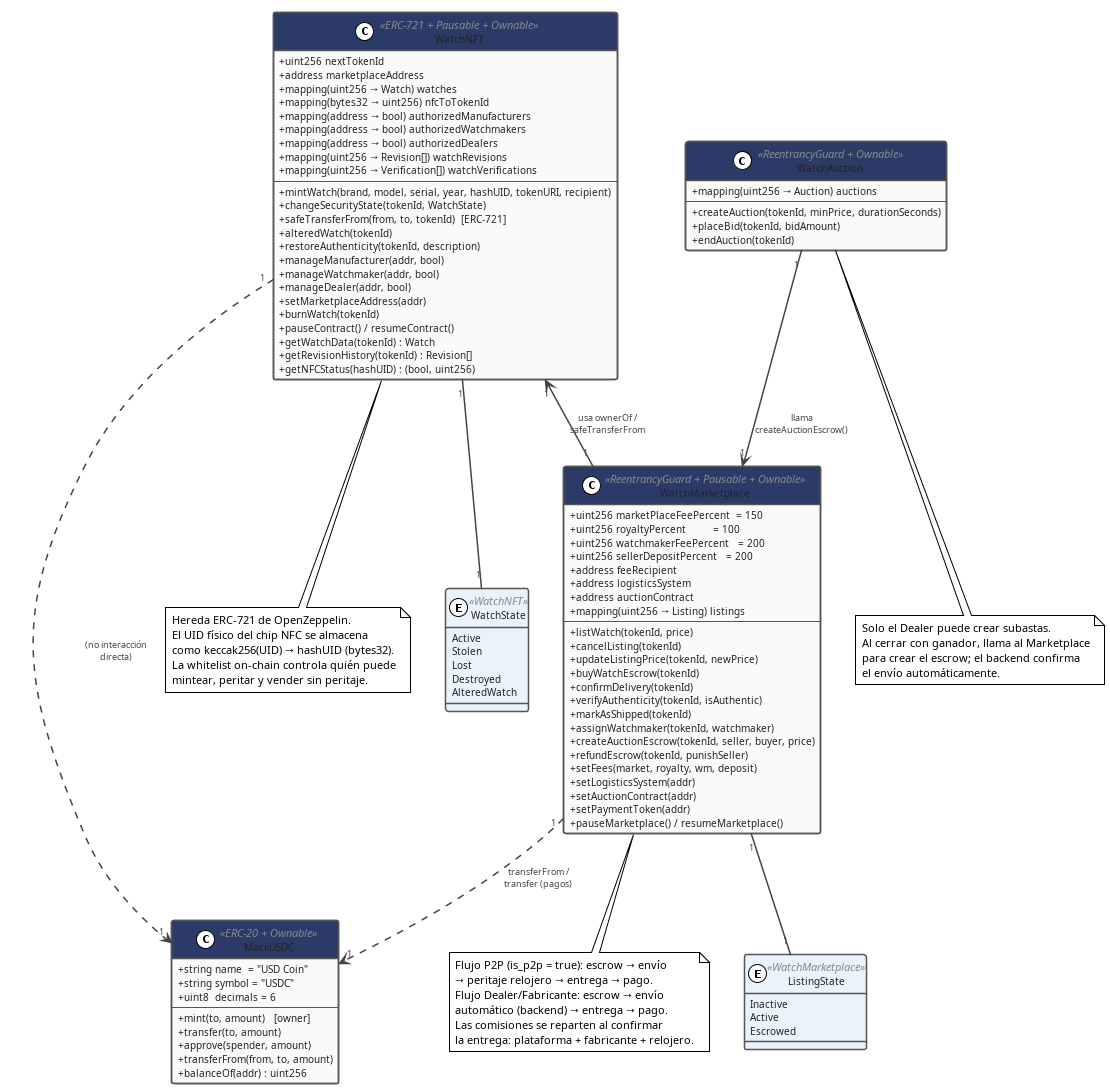

The diagram above was rendered by PlantUML. Its source (embedded in the PNG):
@startuml DC_Contratos
!theme plain
skinparam backgroundColor #FFFFFF
skinparam defaultFontName Arial
skinparam defaultFontSize 11
skinparam shadowing false
skinparam classAttributeIconSize 0

skinparam class {
    BackgroundColor #FAFAFA
    BorderColor #555555
    BorderThickness 1.5
    HeaderBackgroundColor #2B3A67
    FontColor #FFFFFF
    AttributeFontColor #222222
    AttributeFontSize 10
    StereotypeFontColor #888888
}

skinparam arrow {
    Color #444444
    FontSize 9
    FontColor #444444
    Thickness 1.5
}

' ── Enumeraciones y estructuras ──────────────────────────────────────────────

enum WatchState <<WatchNFT>> #EAF2FB {
    Active
    Stolen
    Lost
    Destroyed
    AlteredWatch
}

enum ListingState <<WatchMarketplace>> #EAF2FB {
    Inactive
    Active
    Escrowed
}

' ── Contratos ────────────────────────────────────────────────────────────────

class WatchNFT <<ERC-721 + Pausable + Ownable>> {
    ' Estado
    +uint256 nextTokenId
    +address marketplaceAddress
    +mapping(uint256 → Watch) watches
    +mapping(bytes32 → uint256) nfcToTokenId
    +mapping(address → bool) authorizedManufacturers
    +mapping(address → bool) authorizedWatchmakers
    +mapping(address → bool) authorizedDealers
    +mapping(uint256 → Revision[]) watchRevisions
    +mapping(uint256 → Verification[]) watchVerifications
    --
    ' Fabricante
    +mintWatch(brand, model, serial, year, hashUID, tokenURI, recipient)
    ' Propietario
    +changeSecurityState(tokenId, WatchState)
    +safeTransferFrom(from, to, tokenId)  [ERC-721]
    ' Relojero
    +alteredWatch(tokenId)
    +restoreAuthenticity(tokenId, description)
    ' Owner (admin)
    +manageManufacturer(addr, bool)
    +manageWatchmaker(addr, bool)
    +manageDealer(addr, bool)
    +setMarketplaceAddress(addr)
    +burnWatch(tokenId)
    +pauseContract() / resumeContract()
    ' Lectura
    +getWatchData(tokenId) : Watch
    +getRevisionHistory(tokenId) : Revision[]
    +getNFCStatus(hashUID) : (bool, uint256)
}

class WatchMarketplace <<ReentrancyGuard + Pausable + Ownable>> {
    ' Comisiones (basis points / 10 000)
    +uint256 marketPlaceFeePercent  = 150
    +uint256 royaltyPercent         = 100
    +uint256 watchmakerFeePercent   = 200
    +uint256 sellerDepositPercent   = 200
    +address feeRecipient
    +address logisticsSystem
    +address auctionContract
    +mapping(uint256 → Listing) listings
    --
    ' Vendedor
    +listWatch(tokenId, price)
    +cancelListing(tokenId)
    +updateListingPrice(tokenId, newPrice)
    ' Comprador
    +buyWatchEscrow(tokenId)
    +confirmDelivery(tokenId)
    ' Relojero
    +verifyAuthenticity(tokenId, isAuthentic)
    ' Sistema logístico (backend)
    +markAsShipped(tokenId)
    +assignWatchmaker(tokenId, watchmaker)
    ' WatchAuction (contrato)
    +createAuctionEscrow(tokenId, seller, buyer, price)
    ' Owner (admin)
    +refundEscrow(tokenId, punishSeller)
    +setFees(market, royalty, wm, deposit)
    +setLogisticsSystem(addr)
    +setAuctionContract(addr)
    +setPaymentToken(addr)
    +pauseMarketplace() / resumeMarketplace()
}

class WatchAuction <<ReentrancyGuard + Ownable>> {
    +mapping(uint256 → Auction) auctions
    --
    ' Dealer
    +createAuction(tokenId, minPrice, durationSeconds)
    ' Usuario
    +placeBid(tokenId, bidAmount)
    +endAuction(tokenId)
}

class MockUSDC <<ERC-20 + Ownable>> {
    ' Token ERC-20 de pagos (testnet Amoy)
    +string name  = "USD Coin"
    +string symbol = "USDC"
    +uint8  decimals = 6
    --
    +mint(to, amount)   [owner]
    +transfer(to, amount)
    +approve(spender, amount)
    +transferFrom(from, to, amount)
    +balanceOf(addr) : uint256
}

' ── Relaciones ───────────────────────────────────────────────────────────────

WatchNFT "1" <-- "1" WatchMarketplace : usa ownerOf /\nsafeTransferFrom
WatchAuction "1" --> "1" WatchMarketplace : llama\ncreateAuctionEscrow()
WatchMarketplace "1" ..> "1" MockUSDC : transferFrom /\ntransfer (pagos)
WatchNFT "1" ..> "1" MockUSDC : (no interacción\ndirecta)

WatchNFT "1" -- "1" WatchState
WatchMarketplace "1" -- "1" ListingState

note bottom of WatchNFT
  Hereda ERC-721 de OpenZeppelin.
  El UID físico del chip NFC se almacena
  como keccak256(UID) → hashUID (bytes32).
  La whitelist on-chain controla quién puede
  mintear, peritar y vender sin peritaje.
end note

note bottom of WatchMarketplace
  Flujo P2P (is_p2p = true): escrow → envío
  → peritaje relojero → entrega → pago.
  Flujo Dealer/Fabricante: escrow → envío
  automático (backend) → entrega → pago.
  Las comisiones se reparten al confirmar
  la entrega: plataforma + fabricante + relojero.
end note

note bottom of WatchAuction
  Solo el Dealer puede crear subastas.
  Al cerrar con ganador, llama al Marketplace
  para crear el escrow; el backend confirma
  el envío automáticamente.
end note

@enduml